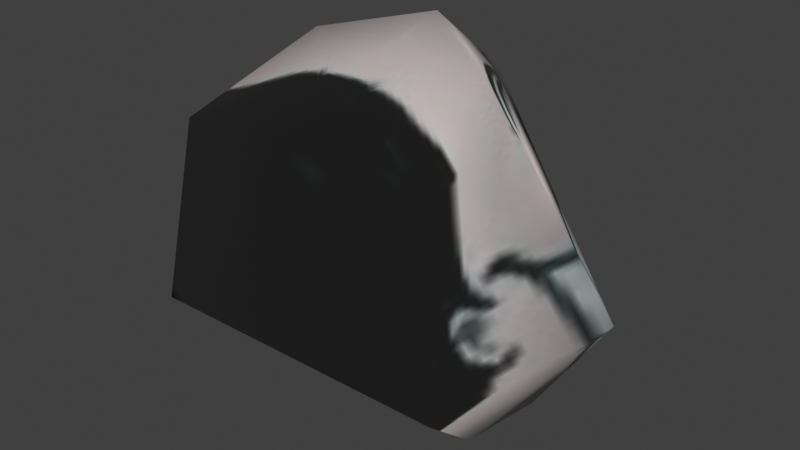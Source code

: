 # Source: Yesman.blend  (saved by Blender 4.5.91; exported with 4.5.12 LTS)
import bpy
from mathutils import Matrix  # noqa: F401  (used for matrix-valued properties, if any)

bpy.ops.wm.read_factory_settings(use_empty=True)
scene = bpy.context.scene
scene.name = 'Scene'

# ---- collections
col_collection = bpy.data.collections.new('Collection'); scene.collection.children.link(col_collection)

# ---- images (referenced by path relative to the original .blend; pixels are not part of the script)
import os
ASSET_DIR = os.environ.get("B2B_ASSET_DIR", "")  # directory of the original .blend (textures are referenced by path, not embedded)
HERE = os.path.dirname(os.path.abspath(__file__))  # packed textures are extracted next to this script under _unpacked/

def load_image(name, relpath, width, height, colorspace="sRGB"):
    """Load a texture the original file referenced (path relative to the .blend, or extracted next to this script)."""
    p = next((c for c in (os.path.join(HERE, relpath), os.path.join(ASSET_DIR, relpath)) if relpath and os.path.exists(c)), "")
    if p:
        img = bpy.data.images.load(p, check_existing=True)
        img.name = name
    else:  # same state as the original file: an image datablock whose file is absent (Cycles renders it pink)
        img = bpy.data.images.new(name, width, height)
        img.source = "FILE"
        img.filepath = "//" + (relpath or name)
    img.colorspace_settings.name = colorspace
    return img
img_yes_man_jpg_001 = load_image('yes_man.jpg.001', '_unpacked/yes_man.08cf437f.jpg', 128, 128, 'sRGB')

# ---- materials (node trees are filled in below, after node groups)
mat_yes_man = bpy.data.materials.new('yes_man')
mat_yes_man.use_backface_culling = True
mat_yes_man.diffuse_color = (1.0, 1.0, 1.0, 1.0)
mat_yes_man.specular_color = (0.0, 0.0, 0.0)
mat_yes_man.roughness = 1.0
mat_yes_man.specular_intensity = 1.0

# ---- material node trees
mat_yes_man.use_nodes = True; mat_yes_man.node_tree.nodes.clear()
_N = mat_yes_man.node_tree.nodes; _L = mat_yes_man.node_tree.links
n0 = _N.new('ShaderNodeBsdfPrincipled'); n0.name = 'Principled BSDF'; n0.location = (10, 300)
n0.inputs[2].default_value = 1.0
n1 = _N.new('ShaderNodeOutputMaterial'); n1.name = 'Material Output'; n1.location = (300, 300)
n2 = _N.new('ShaderNodeAttribute'); n2.name = 'Attribute'; n2.location = (-470, 300)
n2.attribute_name = 'Col'
n3 = _N.new('ShaderNodeTexImage'); n3.name = 'Image Texture'; n3.location = (-470, 0)
n3.image = img_yes_man_jpg_001
n4 = _N.new('ShaderNodeMixRGB'); n4.name = 'Mix (Legacy)'; n4.location = (-180, 300)
n4.blend_type = 'MULTIPLY'
n4.inputs[0].default_value = 1.0
_L.new(n0.outputs[0], n1.inputs[0])
_L.new(n2.outputs[0], n4.inputs[1])
_L.new(n3.outputs[0], n4.inputs[2])
_L.new(n4.outputs[0], n0.inputs[0])
n1.is_active_output = True

# ---- world
world_world = bpy.data.worlds.new('World'); scene.world = world_world
world_world.use_nodes = True; world_world.node_tree.nodes.clear()
_N = world_world.node_tree.nodes; _L = world_world.node_tree.links
n0 = _N.new('ShaderNodeOutputWorld'); n0.name = 'World Output'; n0.location = (200, 100)
n1 = _N.new('ShaderNodeBackground'); n1.name = 'Background'; n1.location = (-200, 100)
n1.inputs[0].default_value = (0.05088, 0.05088, 0.05088, 1.0)
_L.new(n1.outputs[0], n0.inputs[0])
n0.is_active_output = True
world_world.color = (0.05088, 0.05088, 0.05088)
world_world.sun_shadow_jitter_overblur = 0.0

# ---- meshes
me_yesman = bpy.data.meshes.new('yesman')
me_yesman.from_pydata([(-0.1396, -0.626, 1.565), (0.1246, -0.6274, 1.565), (-0.006463, -0.4608, 1.642), (-0.005384, 0.3214, -0.1143), (-0.5478, 0.02019, -0.07235), (-0.9826, -0.05863, 0.5651), (0.5501, 0.01541, -0.07165), (0.9734, -0.06229, 0.5647), (-0.435, -0.3242, 1.641), (-0.005148, -0.03632, 1.727), (-0.003338, 0.4287, 1.358), (0.6278, -0.3284, 1.401), (-0.6383, -0.3292, 1.402), (-0.002311, 0.3748, 0.3573), (0.4237, -0.3264, 1.641), (-0.6046, -0.9206, 1.36), (-0.7616, -0.9915, 0.4708), (-0.5495, -0.4611, -0.0033), (0.7366, -0.9931, 0.4706), (0.541, -0.4641, -0.0029), (0.5821, -0.9219, 1.359), (-0.007523, -0.6267, 1.565), (-0.01249, -0.9923, 0.4707), (-0.004296, -0.4626, -0.0031), (-0.01123, -0.9212, 1.359)], [], [(21, 1, 2), (3, 4, 5), (6, 3, 7), (8, 9, 10), (7, 10, 11), (9, 8, 2), (2, 8, 0), (8, 10, 12), (12, 10, 5), (10, 13, 5), (5, 13, 3), (9, 2, 14), (14, 2, 1), (9, 14, 10), (10, 14, 11), (10, 7, 13), (13, 7, 3), (0, 8, 15), (15, 8, 12), (15, 12, 16), (16, 12, 5), (16, 5, 17), (17, 5, 4), (22, 18, 20), (0, 21, 2), (18, 19, 7), (7, 19, 6), (20, 1, 21), (22, 24, 15), (20, 18, 11), (11, 18, 7), (23, 22, 16), (15, 24, 21), (1, 20, 14), (14, 20, 11), (23, 19, 18), (0, 15, 21), (24, 20, 21), (24, 22, 20), (16, 22, 15), (17, 23, 16), (22, 23, 18)])
me_yesman.polygons.foreach_set('use_smooth', [True] * 42)
_uv = me_yesman.uv_layers.new(name='Rewritten')
_uv.uv.foreach_set('vector', [0.4999, 0.1005, 0.3717, 0.1003, 0.5016, 0.0, 0.9971, 0.8613, 0.7858, 0.8635, 0.7849, 0.5896, 0.217, 0.8623, -0.001925, 0.8613, 0.2158, 0.5897, 0.7861, 0.1013, 0.9992, 0.0003383, 0.9971, 0.2973, 0.2158, 0.5897, -0.001913, 0.2973, 0.2166, 0.296, 0.9992, 0.0003383, 0.7861, 0.1013, 0.5016, 0.0, 0.5016, 0.0, 0.7861, 0.1013, 0.6282, 0.1006, 0.7861, 0.1013, 0.9971, 0.2973, 0.7861, 0.299, 0.7861, 0.299, 0.9971, 0.2973, 0.7849, 0.5896, 0.9971, 0.2973, 1.0, 0.5893, 0.7849, 0.5896, 0.7849, 0.5896, 1.0, 0.5893, 0.9971, 0.8613, 0.0001795, 0.0003383, 0.5016, 0.0, 0.2176, 0.1007, 0.2176, 0.1007, 0.5016, 0.0, 0.3717, 0.1003, 0.0001795, 0.0003383, 0.2176, 0.1007, -0.001913, 0.2973, -0.001913, 0.2973, 0.2176, 0.1007, 0.2166, 0.296, -0.001913, 0.2973, 0.2158, 0.5897, 0.001007, 0.5893, 0.001007, 0.5893, 0.2158, 0.5897, -0.001925, 0.8613, 0.6282, 0.1006, 0.7861, 0.1013, 0.629, 0.2976, 0.629, 0.2976, 0.7861, 0.1013, 0.7861, 0.299, 0.629, 0.2976, 0.7861, 0.299, 0.6291, 0.5905, 0.6291, 0.5905, 0.7861, 0.299, 0.7849, 0.5896, 0.6291, 0.5905, 0.7849, 0.5896, 0.6288, 0.8641, 0.6288, 0.8641, 0.7849, 0.5896, 0.7858, 0.8635, 0.501, 0.5896, 0.3728, 0.5886, 0.373, 0.2963, 0.6282, 0.1006, 0.4999, 0.1005, 0.5016, 0.0, 0.3728, 0.5886, 0.3713, 0.8625, 0.2158, 0.5897, 0.2158, 0.5897, 0.3713, 0.8625, 0.217, 0.8623, 0.373, 0.2963, 0.3717, 0.1003, 0.4999, 0.1005, 0.501, 0.5896, 0.501, 0.297, 0.629, 0.2976, 0.373, 0.2963, 0.3728, 0.5886, 0.2166, 0.296, 0.2166, 0.296, 0.3728, 0.5886, 0.2158, 0.5897, 0.5001, 0.8633, 0.501, 0.5896, 0.6291, 0.5905, 0.629, 0.2976, 0.501, 0.297, 0.4999, 0.1005, 0.3717, 0.1003, 0.373, 0.2963, 0.2176, 0.1007, 0.2176, 0.1007, 0.373, 0.2963, 0.2166, 0.296, 0.5001, 0.8633, 0.3713, 0.8625, 0.3728, 0.5886, 0.6282, 0.1006, 0.629, 0.2976, 0.4999, 0.1005, 0.501, 0.297, 0.373, 0.2963, 0.4999, 0.1005, 0.501, 0.297, 0.501, 0.5896, 0.373, 0.2963, 0.6291, 0.5905, 0.501, 0.5896, 0.629, 0.2976, 0.6288, 0.8641, 0.5001, 0.8633, 0.6291, 0.5905, 0.501, 0.5896, 0.5001, 0.8633, 0.3728, 0.5886])
_uv.active_render = True
_uv = me_yesman.uv_layers.new(name='Clash')
_uv.uv.foreach_set('vector', [0.5023, 0.9805, 0.7489, 0.9151, 0.5022, 0.9172, 0.5024, 0.01952, 0.6649, 0.01952, 0.7838, 0.3251, 0.3387, 0.01952, 0.5024, 0.01952, 0.2207, 0.3251, 0.7458, 0.7963, 0.5023, 0.8505, 0.5024, 0.7054, 0.2207, 0.3251, 0.5024, 0.7054, 0.2696, 0.6813, 0.5023, 0.8505, 0.7458, 0.7963, 0.5022, 0.9172, 0.5022, 0.9172, 0.7458, 0.7963, 0.7489, 0.9151, 0.7458, 0.7963, 0.5024, 0.7054, 0.7358, 0.6813, 0.7358, 0.6813, 0.5024, 0.7054, 0.7838, 0.3251, 0.5024, 0.7054, 0.5024, 0.2113, 0.7838, 0.3251, 0.7838, 0.3251, 0.5024, 0.2113, 0.5024, 0.01952, 0.5023, 0.8505, 0.5022, 0.9172, 0.2597, 0.803, 0.2597, 0.803, 0.5022, 0.9172, 0.255, 0.9151, 0.5023, 0.8505, 0.2597, 0.803, 0.5024, 0.7054, 0.5024, 0.7054, 0.2597, 0.803, 0.2696, 0.6813, 0.5024, 0.7054, 0.2207, 0.3251, 0.5024, 0.2113, 0.5024, 0.2113, 0.2207, 0.3251, 0.5024, 0.01952, 0.7489, 0.9151, 0.7458, 0.7963, 0.8889, 0.6762, 0.8889, 0.6762, 0.7458, 0.7963, 0.7358, 0.6813, 0.8889, 0.6762, 0.7358, 0.6813, 0.8921, 0.264, 0.8921, 0.264, 0.7358, 0.6813, 0.7838, 0.3251, 0.8921, 0.264, 0.7838, 0.3251, 0.8941, 0.04698, 0.8941, 0.04698, 0.7838, 0.3251, 0.6649, 0.01952, 0.01952, 0.2599, 0.1106, 0.264, 0.1156, 0.6762, 0.255, 0.9151, 0.5023, 0.9805, 0.5022, 0.9172, 0.1106, 0.264, 0.11, 0.04466, 0.2207, 0.3251, 0.2207, 0.3251, 0.11, 0.04466, 0.3387, 0.01952, 0.1156, 0.6762, 0.255, 0.9151, 0.02327, 0.7884, 0.9805, 0.2599, 0.9655, 0.6884, 0.8889, 0.6762, 0.1156, 0.6762, 0.1106, 0.264, 0.2696, 0.6813, 0.2696, 0.6813, 0.1106, 0.264, 0.2207, 0.3251, 0.9805, 0.03516, 0.9805, 0.2599, 0.8921, 0.264, 0.8889, 0.6762, 0.9655, 0.6884, 0.9767, 0.7884, 0.255, 0.9151, 0.1156, 0.6762, 0.2597, 0.803, 0.2597, 0.803, 0.1156, 0.6762, 0.2696, 0.6813, 0.01952, 0.03465, 0.11, 0.04466, 0.1106, 0.264, 0.7489, 0.9151, 0.8889, 0.6762, 0.9767, 0.7884, 0.03453, 0.6884, 0.1156, 0.6762, 0.02327, 0.7884, 0.03453, 0.6884, 0.01952, 0.2599, 0.1156, 0.6762, 0.8921, 0.264, 0.9805, 0.2599, 0.8889, 0.6762, 0.8941, 0.04698, 0.9805, 0.03516, 0.8921, 0.264, 0.01952, 0.2599, 0.01952, 0.03465, 0.1106, 0.264])
_ca = me_yesman.color_attributes.new('Col', 'BYTE_COLOR', 'CORNER')
_ca.data.foreach_set('color', [1.0, 1.0, 1.0, 1.0, 1.0, 1.0, 1.0, 1.0, 1.0, 1.0, 1.0, 1.0, 1.0, 1.0, 1.0, 1.0, 1.0, 1.0, 1.0, 1.0, 1.0, 1.0, 1.0, 1.0, 1.0, 1.0, 1.0, 1.0, 1.0, 1.0, 1.0, 1.0, 1.0, 1.0, 1.0, 1.0, 1.0, 1.0, 1.0, 1.0, 1.0, 1.0, 1.0, 1.0, 1.0, 1.0, 1.0, 1.0, 1.0, 1.0, 1.0, 1.0, 1.0, 1.0, 1.0, 1.0, 1.0, 1.0, 1.0, 1.0, 1.0, 1.0, 1.0, 1.0, 1.0, 1.0, 1.0, 1.0, 1.0, 1.0, 1.0, 1.0, 1.0, 1.0, 1.0, 1.0, 1.0, 1.0, 1.0, 1.0, 1.0, 1.0, 1.0, 1.0, 1.0, 1.0, 1.0, 1.0, 1.0, 1.0, 1.0, 1.0, 1.0, 1.0, 1.0, 1.0, 1.0, 1.0, 1.0, 1.0, 1.0, 1.0, 1.0, 1.0, 1.0, 1.0, 1.0, 1.0, 1.0, 1.0, 1.0, 1.0, 1.0, 1.0, 1.0, 1.0, 1.0, 1.0, 1.0, 1.0, 1.0, 1.0, 1.0, 1.0, 1.0, 1.0, 1.0, 1.0, 1.0, 1.0, 1.0, 1.0, 1.0, 1.0, 1.0, 1.0, 1.0, 1.0, 1.0, 1.0, 1.0, 1.0, 1.0, 1.0, 1.0, 1.0, 1.0, 1.0, 1.0, 1.0, 1.0, 1.0, 1.0, 1.0, 1.0, 1.0, 1.0, 1.0, 1.0, 1.0, 1.0, 1.0, 1.0, 1.0, 1.0, 1.0, 1.0, 1.0, 1.0, 1.0, 1.0, 1.0, 1.0, 1.0, 1.0, 1.0, 1.0, 1.0, 1.0, 1.0, 1.0, 1.0, 1.0, 1.0, 1.0, 1.0, 1.0, 1.0, 1.0, 1.0, 1.0, 1.0, 1.0, 1.0, 1.0, 1.0, 1.0, 1.0, 1.0, 1.0, 1.0, 1.0, 1.0, 1.0, 1.0, 1.0, 1.0, 1.0, 1.0, 1.0, 1.0, 1.0, 1.0, 1.0, 1.0, 1.0, 1.0, 1.0, 1.0, 1.0, 1.0, 1.0, 1.0, 1.0, 1.0, 1.0, 1.0, 1.0, 1.0, 1.0, 1.0, 1.0, 1.0, 1.0, 1.0, 1.0, 1.0, 1.0, 1.0, 1.0, 1.0, 1.0, 1.0, 1.0, 1.0, 1.0, 1.0, 1.0, 1.0, 1.0, 1.0, 1.0, 1.0, 1.0, 1.0, 1.0, 1.0, 1.0, 1.0, 1.0, 1.0, 1.0, 1.0, 1.0, 1.0, 1.0, 1.0, 1.0, 1.0, 1.0, 1.0, 1.0, 1.0, 1.0, 1.0, 1.0, 1.0, 1.0, 1.0, 1.0, 1.0, 1.0, 1.0, 1.0, 1.0, 1.0, 1.0, 1.0, 1.0, 1.0, 1.0, 1.0, 1.0, 1.0, 1.0, 1.0, 1.0, 1.0, 1.0, 1.0, 1.0, 1.0, 1.0, 1.0, 1.0, 1.0, 1.0, 1.0, 1.0, 1.0, 1.0, 1.0, 1.0, 1.0, 1.0, 1.0, 1.0, 1.0, 1.0, 1.0, 1.0, 1.0, 1.0, 1.0, 1.0, 1.0, 1.0, 1.0, 1.0, 1.0, 1.0, 1.0, 1.0, 1.0, 1.0, 1.0, 1.0, 1.0, 1.0, 1.0, 1.0, 1.0, 1.0, 1.0, 1.0, 1.0, 1.0, 1.0, 1.0, 1.0, 1.0, 1.0, 1.0, 1.0, 1.0, 1.0, 1.0, 1.0, 1.0, 1.0, 1.0, 1.0, 1.0, 1.0, 1.0, 1.0, 1.0, 1.0, 1.0, 1.0, 1.0, 1.0, 1.0, 1.0, 1.0, 1.0, 1.0, 1.0, 1.0, 1.0, 1.0, 1.0, 1.0, 1.0, 1.0, 1.0, 1.0, 1.0, 1.0, 1.0, 1.0, 1.0, 1.0, 1.0, 1.0, 1.0, 1.0, 1.0, 1.0, 1.0, 1.0, 1.0, 1.0, 1.0, 1.0, 1.0, 1.0, 1.0, 1.0, 1.0, 1.0, 1.0, 1.0, 1.0, 1.0, 1.0, 1.0, 1.0, 1.0, 1.0, 1.0, 1.0, 1.0, 1.0, 1.0, 1.0, 1.0, 1.0, 1.0, 1.0, 1.0, 1.0, 1.0, 1.0, 1.0, 1.0, 1.0, 1.0, 1.0, 1.0, 1.0, 1.0, 1.0, 1.0, 1.0, 1.0, 1.0, 1.0, 1.0, 1.0, 1.0, 1.0, 1.0, 1.0, 1.0, 1.0, 1.0, 1.0, 1.0, 1.0, 1.0, 1.0, 1.0, 1.0, 1.0, 1.0, 1.0, 1.0, 1.0, 1.0, 1.0, 1.0, 1.0, 1.0, 1.0, 1.0, 1.0, 1.0, 1.0, 1.0, 1.0, 1.0, 1.0, 1.0, 1.0, 1.0, 1.0, 1.0, 1.0, 1.0, 1.0, 1.0, 1.0, 1.0, 1.0, 1.0, 1.0, 1.0, 1.0, 1.0, 1.0, 1.0, 1.0, 1.0])
me_yesman.materials.append(mat_yes_man)
me_yesman.update()

# ---- objects
ob_yesman = bpy.data.objects.new('yesman', me_yesman)

# ---- transforms, parenting, visibility, modifiers, constraints
ob_yesman.location = (0.0, 0.0, 0.0)

# ---- collection membership
scene.collection.objects.link(ob_yesman)

# ---- scene / render settings (as saved in the file)
scene.frame_start = 1; scene.frame_end = 250; scene.frame_set(1)
scene.render.engine = 'CYCLES'
scene.cycles.bake_type = 'DIFFUSE'
scene.view_settings.view_transform = 'Standard'
bpy.context.view_layer.update()

# ---- added for rendering (the .blend has no active camera and no usable light): camera, sun
cam_auto = bpy.data.cameras.new('AutoCamera')
cam_auto.lens = 50.0
cam_auto.sensor_width = 36.0
cam_auto.clip_end = 1000.0
ob_auto_camera = bpy.data.objects.new('AutoCamera', cam_auto)
scene.collection.objects.link(ob_auto_camera)
ob_auto_camera.location = (2.80733, -3.65651, 3.05571)
ob_auto_camera.rotation_euler = (1.09748, -7.21219e-08, 0.694738)
scene.camera = ob_auto_camera
light_auto_sun = bpy.data.lights.new('AutoSun', 'SUN')
light_auto_sun.energy = 3.0
light_auto_sun.angle = 0.0523599
ob_auto_sun = bpy.data.objects.new('AutoSun', light_auto_sun)
scene.collection.objects.link(ob_auto_sun)
ob_auto_sun.rotation_euler = (0.872665, 0.174533, 0.523599)
bpy.context.view_layer.update()
